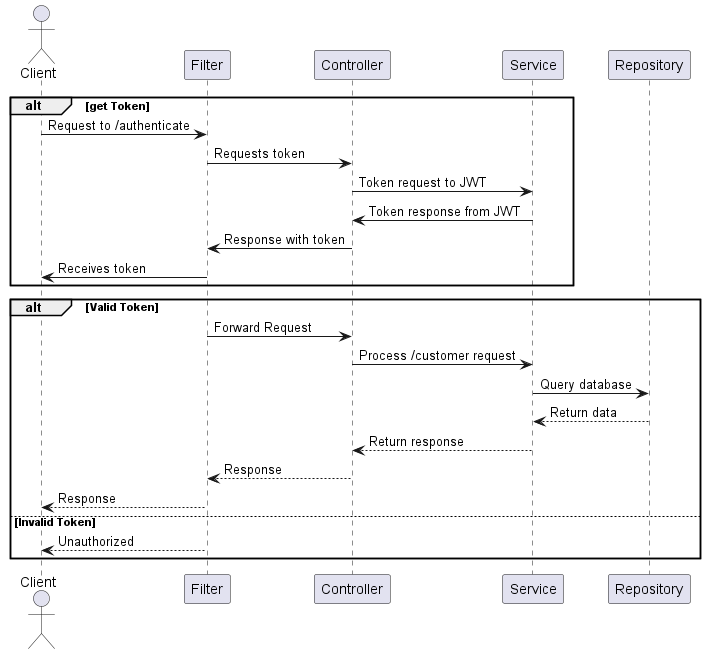

The diagram above was rendered by PlantUML. Its source (embedded in the PNG):
@startuml
'https://plantuml.com/sequence-diagram

skinparam style strict

actor Client

participant Filter
participant Controller
participant Service
participant Repository

alt get Token
Client -> Filter: Request to /authenticate
Filter -> Controller: Requests token
Controller -> Service: Token request to JWT
Service -> Controller: Token response from JWT
Controller -> Filter: Response with token
Filter -> Client: Receives token
end

alt Valid Token
    Filter -> Controller: Forward Request
    Controller -> Service: Process /customer request
    Service -> Repository: Query database
    Repository --> Service: Return data
    Service --> Controller: Return response
    Controller --> Filter: Response
    Filter --> Client: Response
else Invalid Token
    Filter --> Client: Unauthorized
end


@enduml